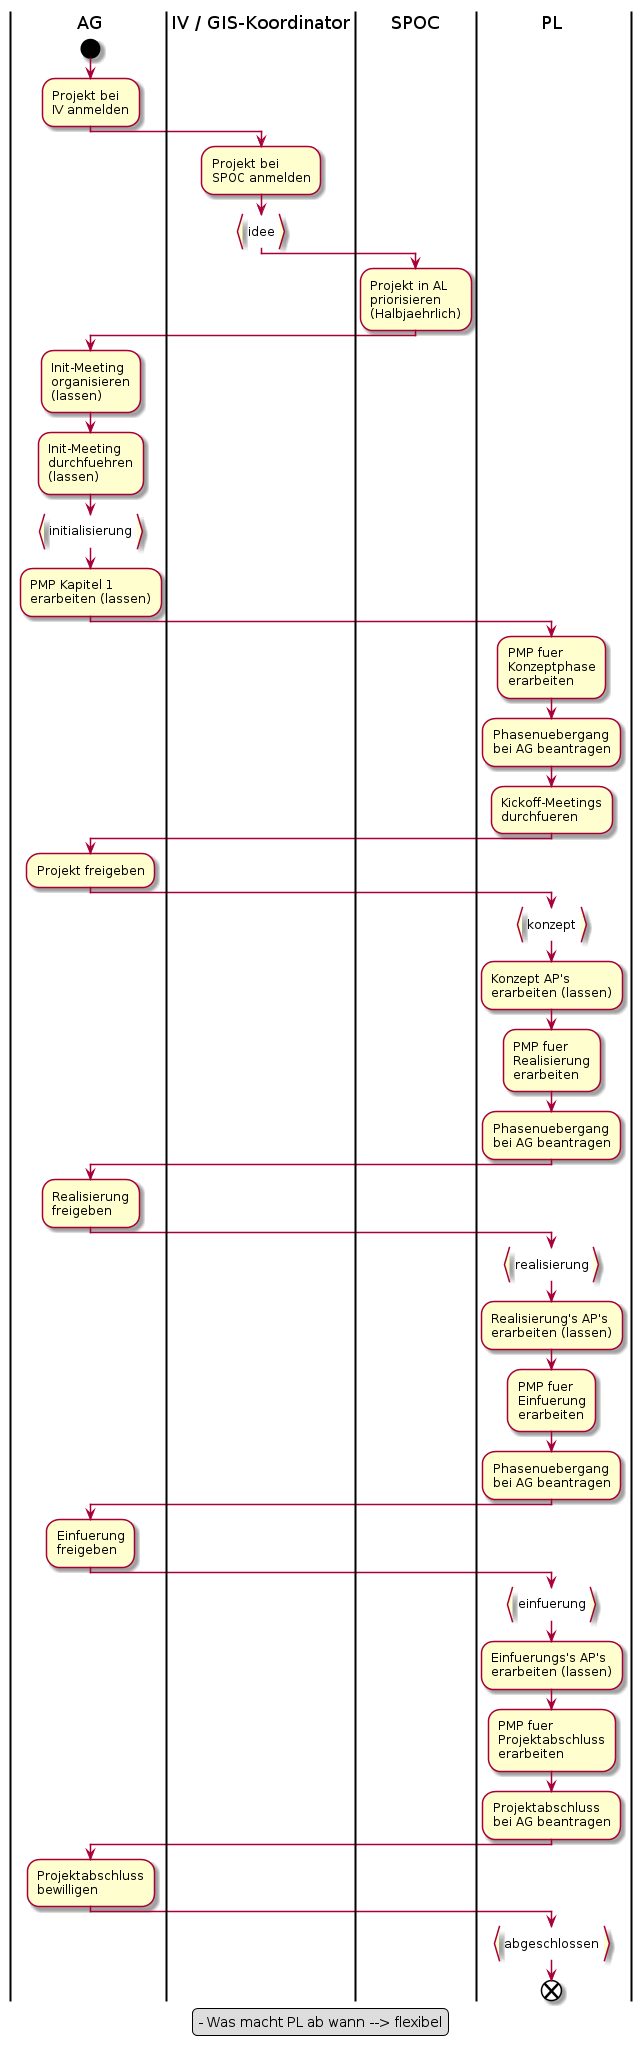

The diagram above was rendered by PlantUML. Its source (embedded in the PNG):
@startuml
legend top
	Ablauf eines GIS-Projektes
end legend
|AG|
start
:Projekt bei
IV anmelden;
|IV / GIS-Koordinator|
:Projekt bei
SPOC anmelden;
:idee}
|SPOC|
:Projekt in AL
priorisieren
(Halbjaehrlich);
|AG|
:Init-Meeting
organisieren
(lassen);
:Init-Meeting
durchfuehren
(lassen);
:initialisierung}
:PMP Kapitel 1
erarbeiten (lassen);
|PL|
:PMP fuer
Konzeptphase
erarbeiten;
legend bottom
- Was macht PL ab wann --> flexibel
end legend
:Phasenuebergang
bei AG beantragen;
:Kickoff-Meetings
durchfueren;
|AG|
:Projekt freigeben;
|PL|
:konzept}
:Konzept AP's
erarbeiten (lassen);
:PMP fuer
Realisierung
erarbeiten;
:Phasenuebergang
bei AG beantragen;
|AG|
:Realisierung
freigeben;
|PL|
:realisierung}
:Realisierung's AP's
erarbeiten (lassen);
:PMP fuer
Einfuerung
erarbeiten;
:Phasenuebergang
bei AG beantragen;
|AG|
:Einfuerung
freigeben;
|PL|
:einfuerung}
:Einfuerungs's AP's
erarbeiten (lassen);
:PMP fuer
Projektabschluss
erarbeiten;
:Projektabschluss
bei AG beantragen;
|AG|
:Projektabschluss
bewilligen;
|PL|
:abgeschlossen}
end
@enduml